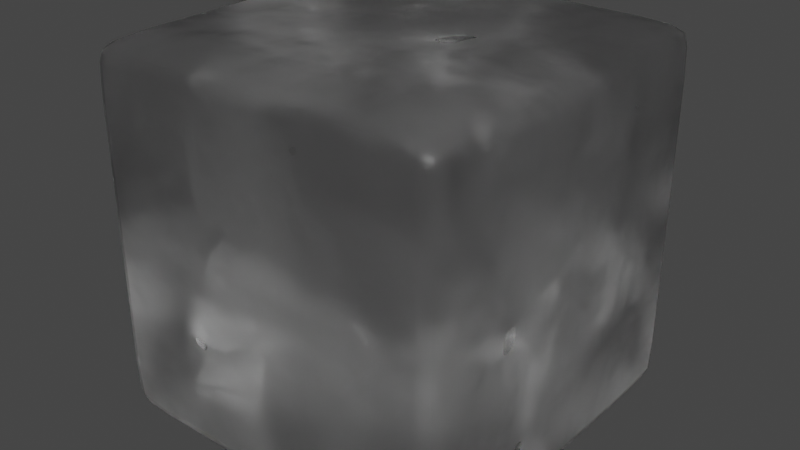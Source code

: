 # Source: iceCube.blend  (saved by Blender 3.3.6; exported with 4.5.12 LTS)
import bpy
from mathutils import Matrix  # noqa: F401  (used for matrix-valued properties, if any)

bpy.ops.wm.read_factory_settings(use_empty=True)
scene = bpy.context.scene
scene.name = 'Scene'

# ---- collections
col_collection = bpy.data.collections.new('Collection'); scene.collection.children.link(col_collection)

# ---- materials (node trees are filled in below, after node groups)
mat_ice = bpy.data.materials.new('Ice')
mat_ice.use_raytrace_refraction = True
mat_ice.use_screen_refraction = True
mat_ice.thickness_mode = 'SLAB'

# ---- material node trees
mat_ice.use_nodes = True; mat_ice.node_tree.nodes.clear()
_N = mat_ice.node_tree.nodes; _L = mat_ice.node_tree.links
n0 = _N.new('ShaderNodeBsdfPrincipled'); n0.name = 'Principled BSDF'; n0.location = (10, 300)
n0.distribution = 'GGX'
n0.subsurface_method = 'RANDOM_WALK_SKIN'
n0.inputs[3].default_value = 1.309
n0.inputs[18].default_value = 1.0
n0.inputs[27].default_value = (0.0, 0.0, 0.0, 1.0)
n0.inputs[28].default_value = 1.0
n1 = _N.new('ShaderNodeOutputMaterial'); n1.name = 'Material Output'; n1.location = (300, 300)
n2 = _N.new('ShaderNodeBump'); n2.name = 'Bump'; n2.location = (-226, -23)
n2.inputs[1].default_value = 0.1
n2.inputs[2].default_value = 1.0
n3 = _N.new('ShaderNodeValToRGB'); n3.name = 'ColorRamp'; n3.location = (-362, 289)
while len(n3.color_ramp.elements) > 1: n3.color_ramp.elements.remove(n3.color_ramp.elements[-1])
n3.color_ramp.elements[0].position = 0.0; n3.color_ramp.elements[0].color = (0.0, 0.0, 0.0, 1.0)
_e = n3.color_ramp.elements.new(1.0); _e.color = (1.0, 1.0, 1.0, 1.0)
n4 = _N.new('ShaderNodeTexNoise'); n4.name = 'Noise Texture'; n4.location = (-592, 20)
n4.inputs[3].default_value = 2.5
n4.inputs[4].default_value = 0.3
n5 = _N.new('ShaderNodeValue'); n5.name = 'Value'; n5.location = (300, 140)
n5.outputs[0].default_value = 0.0
_L.new(n0.outputs[0], n1.inputs[0])
_L.new(n4.outputs[0], n2.inputs[3])
_L.new(n2.outputs[0], n0.inputs[5])
_L.new(n3.outputs[0], n0.inputs[2])
_L.new(n4.outputs[0], n3.inputs[0])
_L.new(n5.outputs[0], n1.inputs[3])
n1.is_active_output = True

# ---- world
world_world = bpy.data.worlds.new('World'); scene.world = world_world
world_world.use_nodes = True; world_world.node_tree.nodes.clear()
_N = world_world.node_tree.nodes; _L = world_world.node_tree.links
n0 = _N.new('ShaderNodeOutputWorld'); n0.name = 'World Output'; n0.location = (300, 300)
n1 = _N.new('ShaderNodeBackground'); n1.name = 'Background'; n1.location = (10, 300)
n1.inputs[0].default_value = (0.05088, 0.05088, 0.05088, 1.0)
_L.new(n1.outputs[0], n0.inputs[0])
n0.is_active_output = True
world_world.color = (0.05088, 0.05088, 0.05088)
world_world.use_sun_shadow = False
world_world.sun_shadow_jitter_overblur = 0.0

# ---- meshes
me_cube_002 = bpy.data.meshes.new('Cube.002')
me_cube_002.from_pydata([(-1.0, -1.0, -1.0), (-1.0, -1.0, 1.0), (-1.0, 1.0, -1.0), (-1.0, 1.0, 1.0), (1.0, -1.0, -1.0), (1.0, -1.0, 1.0), (1.0, 1.0, -1.0), (1.0, 1.0, 1.0)], [], [(0, 1, 3, 2), (2, 3, 7, 6), (6, 7, 5, 4), (4, 5, 1, 0), (2, 6, 4, 0), (7, 3, 1, 5)])
me_cube_002.polygons.foreach_set('use_smooth', [True] * 6)
_uv = me_cube_002.uv_layers.new(name='UVMap')
_uv.uv.foreach_set('vector', [0.375, 0.0, 0.625, 0.0, 0.625, 0.25, 0.375, 0.25, 0.375, 0.25, 0.625, 0.25, 0.625, 0.5, 0.375, 0.5, 0.375, 0.5, 0.625, 0.5, 0.625, 0.75, 0.375, 0.75, 0.375, 0.75, 0.625, 0.75, 0.625, 1.0, 0.375, 1.0, 0.125, 0.5, 0.375, 0.5, 0.375, 0.75, 0.125, 0.75, 0.625, 0.5, 0.875, 0.5, 0.875, 0.75, 0.625, 0.75])
me_cube_002.materials.append(mat_ice)
me_cube_002.update()

# ---- objects
ob_cube = bpy.data.objects.new('Cube', me_cube_002)

# ---- transforms, parenting, visibility, modifiers, constraints
ob_cube.location = (0.0, 0.0, 0.0)
_m = ob_cube.modifiers.new('Subdivision', 'SUBSURF')
_m.subdivision_type = 'SIMPLE'
_m.levels = 3
_m.render_levels = 3
_m = ob_cube.modifiers.new('Displace', 'DISPLACE')
_m.strength = 0.1
_m = ob_cube.modifiers.new('Bevel', 'BEVEL')
_m.segments = 2

# ---- collection membership
col_collection.objects.link(ob_cube)

# ---- scene / render settings (as saved in the file)
scene.frame_start = 1; scene.frame_end = 250; scene.frame_set(1)
scene.render.engine = 'BLENDER_EEVEE_NEXT'
scene.cycles.sampling_pattern = 'TABULATED_SOBOL'
scene.cycles.use_light_tree = False
scene.eevee.use_gtao = True
scene.eevee.use_raytracing = True
scene.view_settings.view_transform = 'Filmic'
bpy.context.view_layer.update()

# ---- added for rendering (the .blend has no active camera and no usable light): camera, sun
cam_auto = bpy.data.cameras.new('AutoCamera')
cam_auto.lens = 50.0
cam_auto.sensor_width = 36.0
cam_auto.clip_end = 1000.0
ob_auto_camera = bpy.data.objects.new('AutoCamera', cam_auto)
scene.collection.objects.link(ob_auto_camera)
ob_auto_camera.location = (3.2866, -3.94166, 2.62538)
ob_auto_camera.rotation_euler = (1.09748, -7.21219e-08, 0.694738)
scene.camera = ob_auto_camera
light_auto_sun = bpy.data.lights.new('AutoSun', 'SUN')
light_auto_sun.energy = 3.0
light_auto_sun.angle = 0.0523599
ob_auto_sun = bpy.data.objects.new('AutoSun', light_auto_sun)
scene.collection.objects.link(ob_auto_sun)
ob_auto_sun.rotation_euler = (0.872665, 0.174533, 0.523599)
bpy.context.view_layer.update()
